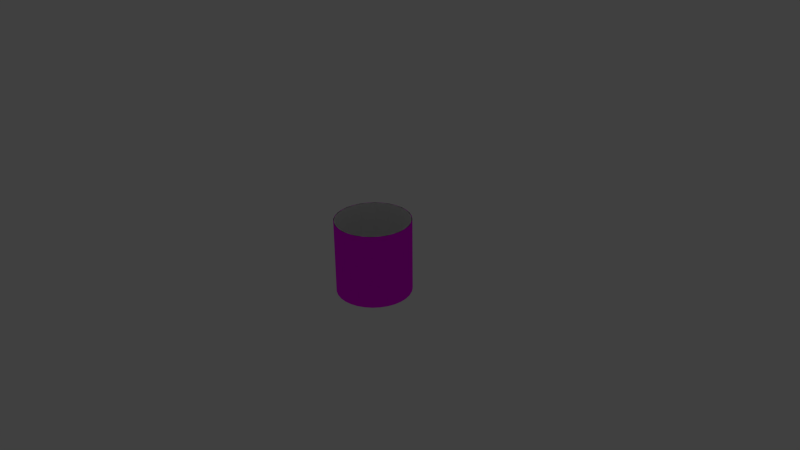 # Source: ModelTubeSmall.blend  (saved by Blender 2.76.0; exported with 4.5.12 LTS)
import bpy
from mathutils import Matrix  # noqa: F401  (used for matrix-valued properties, if any)

bpy.ops.wm.read_factory_settings(use_empty=True)
scene = bpy.context.scene
scene.name = 'Scene'

# ---- collections
col_collection_1 = bpy.data.collections.new('Collection 1'); scene.collection.children.link(col_collection_1)
col_collection_10 = bpy.data.collections.new('Collection 10'); scene.collection.children.link(col_collection_10)
col_collection_10.hide_render = True
col_collection_10.hide_viewport = True

# ---- images (referenced by path relative to the original .blend; pixels are not part of the script)
import os
ASSET_DIR = os.environ.get("B2B_ASSET_DIR", "")  # directory of the original .blend (textures are referenced by path, not embedded)
HERE = os.path.dirname(os.path.abspath(__file__))  # packed textures are extracted next to this script under _unpacked/

def load_image(name, relpath, width, height, colorspace="sRGB"):
    """Load a texture the original file referenced (path relative to the .blend, or extracted next to this script)."""
    p = next((c for c in (os.path.join(HERE, relpath), os.path.join(ASSET_DIR, relpath)) if relpath and os.path.exists(c)), "")
    if p:
        img = bpy.data.images.load(p, check_existing=True)
        img.name = name
    else:  # same state as the original file: an image datablock whose file is absent (Cycles renders it pink)
        img = bpy.data.images.new(name, width, height)
        img.source = "FILE"
        img.filepath = "//" + (relpath or name)
    img.colorspace_settings.name = colorspace
    return img
img_modeltexture0_png = load_image('ModelTexture0.png', 'ModelTexture0.png', 1024, 1024, 'sRGB')
img_modeltexture_png_001 = load_image('ModelTexture.png.001', 'ModelTexture.png', 1024, 1024, 'sRGB')

# ---- materials (node trees are filled in below, after node groups)
mat_variable = bpy.data.materials.new('Variable')
mat_variable.alpha_threshold = 0.0
mat_variable.roughness = 0.5
mat_material = bpy.data.materials.new('Material')
mat_material.alpha_threshold = 0.0
mat_material.roughness = 0.5

# ---- material node trees
mat_variable.use_nodes = True; mat_variable.node_tree.nodes.clear()
_N = mat_variable.node_tree.nodes; _L = mat_variable.node_tree.links
n0 = _N.new('ShaderNodeOutputMaterial'); n0.name = 'Material Output'; n0.location = (300, 300)
n1 = _N.new('ShaderNodeBsdfDiffuse'); n1.name = 'Diffuse BSDF'; n1.location = (10, 300)
n2 = _N.new('ShaderNodeTexImage'); n2.name = 'Image Texture'; n2.location = (-180, 300)
n2.width = 140
n2.image = img_modeltexture0_png
_L.new(n1.outputs[0], n0.inputs[0])
_L.new(n2.outputs[0], n1.inputs[0])
n0.is_active_output = True
mat_material.use_nodes = True; mat_material.node_tree.nodes.clear()
_N = mat_material.node_tree.nodes; _L = mat_material.node_tree.links
n0 = _N.new('ShaderNodeOutputMaterial'); n0.name = 'Material Output'; n0.location = (300, 300)
n1 = _N.new('ShaderNodeBsdfDiffuse'); n1.name = 'Diffuse BSDF'; n1.location = (10, 300)
n2 = _N.new('ShaderNodeTexImage'); n2.name = 'Image Texture'; n2.location = (-180, 300)
n2.width = 140
n2.image = img_modeltexture_png_001
_L.new(n1.outputs[0], n0.inputs[0])
_L.new(n2.outputs[0], n1.inputs[0])
n0.is_active_output = True

# ---- world
world_world = bpy.data.worlds.new('World'); scene.world = world_world
world_world.color = (0.05088, 0.05088, 0.05088)
world_world.use_sun_shadow = False
world_world.sun_shadow_jitter_overblur = 0.0
world_world.cycles.sampling_method = 'MANUAL'
world_world.cycles.sample_map_resolution = 256

# ---- cameras
cam_camera = bpy.data.cameras.new('Camera')
cam_camera.clip_end = 100.0
cam_camera.lens = 35.0
cam_camera.sensor_width = 32.0
cam_camera.sensor_height = 18.0
cam_camera.ortho_scale = 7.314
cam_camera.dof.focus_distance = 0.0

# ---- lights
light_lamp = bpy.data.lights.new('Lamp', 'POINT')
light_lamp.transmission_factor = 0.0
light_lamp.cutoff_distance = 30.0
light_lamp.energy = 100.0
light_lamp.shadow_buffer_clip_start = 1.001
light_lamp.shadow_soft_size = 0.1
light_lamp.shadow_maximum_resolution = 0.006
light_lamp.use_absolute_resolution = True
light_lamp.cycles.use_multiple_importance_sampling = False

# ---- meshes
me_cylinder_017 = bpy.data.meshes.new('Cylinder.017')
me_cylinder_017.from_pydata([(-0.5, 2.98e-08, -0.5), (-0.5, 2.98e-08, 0.5), (-0.4904, 0.09755, -0.5), (-0.4904, 0.09755, 0.5), (-0.4619, 0.1913, -0.5), (-0.4619, 0.1913, 0.5), (-0.4157, 0.2778, -0.5), (-0.4157, 0.2778, 0.5), (-0.3536, 0.3536, -0.5), (-0.3536, 0.3536, 0.5), (-0.2778, 0.4157, -0.5), (-0.2778, 0.4157, 0.5), (-0.1913, 0.4619, -0.5), (-0.1913, 0.4619, 0.5), (-0.09755, 0.4904, -0.5), (-0.09755, 0.4904, 0.5), (0.0, 0.5, -0.5), (0.0, 0.5, 0.5), (0.09755, 0.4904, -0.5), (0.09755, 0.4904, 0.5), (0.1913, 0.4619, -0.5), (0.1913, 0.4619, 0.5), (0.2778, 0.4157, -0.5), (0.2778, 0.4157, 0.5), (0.3536, 0.3536, -0.5), (0.3536, 0.3536, 0.5), (0.4157, 0.2778, -0.5), (0.4157, 0.2778, 0.5), (0.4619, 0.1913, -0.5), (0.4619, 0.1913, 0.5), (0.4904, 0.09755, -0.5), (0.4904, 0.09755, 0.5), (0.5, -2.086e-07, -0.5), (0.5, -2.086e-07, 0.5), (0.4904, -0.09755, -0.5), (0.4904, -0.09755, 0.5), (0.4619, -0.1913, -0.5), (0.4619, -0.1913, 0.5), (0.4157, -0.2778, -0.5), (0.4157, -0.2778, 0.5), (0.3536, -0.3536, -0.5), (0.3536, -0.3536, 0.5), (0.2778, -0.4157, -0.5), (0.2778, -0.4157, 0.5), (0.1913, -0.4619, -0.5), (0.1913, -0.4619, 0.5), (0.09754, -0.4904, -0.5), (0.09754, -0.4904, 0.5), (-5.066e-07, -0.5, -0.5), (-5.066e-07, -0.5, 0.5), (-0.09755, -0.4904, -0.5), (-0.09755, -0.4904, 0.5), (-0.1913, -0.4619, -0.5), (-0.1913, -0.4619, 0.5), (-0.2778, -0.4157, -0.5), (-0.2778, -0.4157, 0.5), (-0.3536, -0.3536, -0.5), (-0.3536, -0.3536, 0.5), (-0.4157, -0.2778, -0.5), (-0.4157, -0.2778, 0.5), (-0.4619, -0.1913, -0.5), (-0.4619, -0.1913, 0.5), (-0.4904, -0.09754, -0.5), (-0.4904, -0.09754, 0.5)], [], [(0, 1, 3, 2), (2, 3, 5, 4), (4, 5, 7, 6), (6, 7, 9, 8), (8, 9, 11, 10), (10, 11, 13, 12), (12, 13, 15, 14), (14, 15, 17, 16), (16, 17, 19, 18), (18, 19, 21, 20), (20, 21, 23, 22), (22, 23, 25, 24), (24, 25, 27, 26), (26, 27, 29, 28), (28, 29, 31, 30), (30, 31, 33, 32), (32, 33, 35, 34), (34, 35, 37, 36), (36, 37, 39, 38), (38, 39, 41, 40), (40, 41, 43, 42), (42, 43, 45, 44), (44, 45, 47, 46), (46, 47, 49, 48), (48, 49, 51, 50), (50, 51, 53, 52), (52, 53, 55, 54), (54, 55, 57, 56), (56, 57, 59, 58), (58, 59, 61, 60), (62, 63, 1, 0), (60, 61, 63, 62)])
me_cylinder_017.polygons.foreach_set('use_smooth', [True] * 32)
_uv = me_cylinder_017.uv_layers.new(name='UVMap')
_uv.uv.foreach_set('vector', [0.5, 6.244e-05, 0.4999, 1.0, 0.4687, 1.0, 0.4688, 6.193e-05, 0.4688, 6.193e-05, 0.4687, 1.0, 0.4374, 1.0, 0.4375, 6.148e-05, 0.4375, 6.148e-05, 0.4374, 1.0, 0.4062, 1.0, 0.4063, 6.104e-05, 0.4063, 6.104e-05, 0.4062, 1.0, 0.375, 1.0, 0.375, 6.059e-05, 0.375, 6.059e-05, 0.375, 1.0, 0.3437, 1.0, 0.3438, 6.02e-05, 0.3438, 6.02e-05, 0.3437, 1.0, 0.3125, 1.0, 0.3125, 5.975e-05, 0.3125, 5.975e-05, 0.3125, 1.0, 0.2812, 1.0, 0.2813, 5.937e-05, 0.2813, 5.937e-05, 0.2812, 1.0, 0.25, 1.0, 0.25, 5.898e-05, 0.25, 5.898e-05, 0.25, 1.0, 0.2187, 1.0, 0.2188, 5.859e-05, 0.2188, 5.859e-05, 0.2187, 1.0, 0.1875, 1.0, 0.1875, 5.826e-05, 0.1875, 5.826e-05, 0.1875, 1.0, 0.1562, 1.0, 0.1563, 5.791e-05, 0.1563, 5.791e-05, 0.1562, 1.0, 0.125, 1.0, 0.125, 5.761e-05, 0.125, 5.761e-05, 0.125, 1.0, 0.09374, 1.0, 0.0938, 5.731e-05, 0.0938, 5.731e-05, 0.09374, 1.0, 0.06249, 1.0, 0.06255, 5.698e-05, 0.06255, 5.698e-05, 0.06249, 1.0, 0.03125, 1.0, 0.03131, 5.665e-05, 0.03131, 5.665e-05, 0.03125, 1.0, 0.0, 1.0, 5.925e-05, 5.642e-05, 0.9999, 7.132e-05, 0.9999, 1.0, 0.9686, 1.0, 0.9687, 7.066e-05, 0.9687, 7.066e-05, 0.9686, 1.0, 0.9374, 1.0, 0.9375, 7.007e-05, 0.9375, 7.007e-05, 0.9374, 1.0, 0.9061, 1.0, 0.9062, 6.944e-05, 0.9062, 6.944e-05, 0.9061, 1.0, 0.8749, 1.0, 0.875, 6.881e-05, 0.875, 6.881e-05, 0.8749, 1.0, 0.8436, 1.0, 0.8437, 6.822e-05, 0.8437, 6.822e-05, 0.8436, 1.0, 0.8124, 1.0, 0.8125, 6.762e-05, 0.8125, 6.762e-05, 0.8124, 1.0, 0.7812, 1.0, 0.7812, 6.709e-05, 0.7812, 6.709e-05, 0.7812, 1.0, 0.7499, 1.0, 0.75, 6.649e-05, 0.75, 6.649e-05, 0.7499, 1.0, 0.7187, 1.0, 0.7187, 6.598e-05, 0.7187, 6.598e-05, 0.7187, 1.0, 0.6874, 1.0, 0.6875, 6.542e-05, 0.6875, 6.542e-05, 0.6874, 1.0, 0.6562, 1.0, 0.6562, 6.488e-05, 0.6562, 6.488e-05, 0.6562, 1.0, 0.6249, 1.0, 0.625, 6.437e-05, 0.625, 6.437e-05, 0.6249, 1.0, 0.5937, 1.0, 0.5937, 6.384e-05, 0.5937, 6.384e-05, 0.5937, 1.0, 0.5624, 1.0, 0.5625, 6.339e-05, 0.5312, 6.288e-05, 0.5312, 1.0, 0.4999, 1.0, 0.5, 6.244e-05, 0.5625, 6.339e-05, 0.5624, 1.0, 0.5312, 1.0, 0.5312, 6.288e-05])
me_cylinder_017.materials.append(mat_variable)
me_cylinder_017.use_remesh_preserve_volume = False
me_cylinder_017.use_remesh_preserve_attributes = False
me_cylinder_017.use_mirror_vertex_groups = False
me_cylinder_017.update()
me_cylinder_016 = bpy.data.meshes.new('Cylinder.016')
me_cylinder_016.from_pydata([(-0.3536, -0.3536, -0.5), (-0.3536, -0.3536, 0.5), (-0.4619, -0.1913, -0.5), (-0.4619, -0.1913, 0.5), (-0.3447, -0.3447, -0.5), (-0.3447, -0.3447, 0.5), (-0.4504, -0.1866, -0.5), (-0.4504, -0.1866, 0.5)], [], [(0, 1, 3, 2), (6, 7, 5, 4), (0, 2, 6, 4), (3, 1, 5, 7), (2, 3, 7, 6), (0, 4, 5, 1)])
me_cylinder_016.use_remesh_preserve_volume = False
me_cylinder_016.use_remesh_preserve_attributes = False
me_cylinder_016.use_mirror_vertex_groups = False
me_cylinder_016.update()
me_cylinder_015 = bpy.data.meshes.new('Cylinder.015')
me_cylinder_015.from_pydata([(-0.4619, -0.1913, -0.5), (-0.4619, -0.1913, 0.5), (-0.5, 4.284e-07, -0.5), (-0.5, 4.284e-07, 0.5), (-0.4504, -0.1866, -0.5), (-0.4504, -0.1866, 0.5), (-0.4875, 3.539e-07, -0.5), (-0.4875, 3.539e-07, 0.5)], [], [(0, 1, 3, 2), (6, 7, 5, 4), (0, 2, 6, 4), (3, 1, 5, 7), (2, 3, 7, 6), (0, 4, 5, 1)])
me_cylinder_015.use_remesh_preserve_volume = False
me_cylinder_015.use_remesh_preserve_attributes = False
me_cylinder_015.use_mirror_vertex_groups = False
me_cylinder_015.update()
me_cylinder_014 = bpy.data.meshes.new('Cylinder.014')
me_cylinder_014.from_pydata([(-0.5, 3.912e-07, -0.5), (-0.5, 3.912e-07, 0.5), (-0.4619, 0.1913, -0.5), (-0.4619, 0.1913, 0.5), (-0.4875, 2.98e-07, -0.5), (-0.4875, 2.98e-07, 0.5), (-0.4504, 0.1866, -0.5), (-0.4504, 0.1866, 0.5)], [], [(0, 1, 3, 2), (6, 7, 5, 4), (0, 2, 6, 4), (3, 1, 5, 7), (2, 3, 7, 6), (0, 4, 5, 1)])
me_cylinder_014.use_remesh_preserve_volume = False
me_cylinder_014.use_remesh_preserve_attributes = False
me_cylinder_014.use_mirror_vertex_groups = False
me_cylinder_014.update()
me_cylinder_013 = bpy.data.meshes.new('Cylinder.013')
me_cylinder_013.from_pydata([(-0.4619, 0.1913, -0.5), (-0.4619, 0.1913, 0.5), (-0.3536, 0.3536, -0.5), (-0.3536, 0.3536, 0.5), (-0.4504, 0.1866, -0.5), (-0.4504, 0.1866, 0.5), (-0.3447, 0.3447, -0.5), (-0.3447, 0.3447, 0.5)], [], [(0, 1, 3, 2), (6, 7, 5, 4), (0, 2, 6, 4), (3, 1, 5, 7), (2, 3, 7, 6), (0, 4, 5, 1)])
me_cylinder_013.use_remesh_preserve_volume = False
me_cylinder_013.use_remesh_preserve_attributes = False
me_cylinder_013.use_mirror_vertex_groups = False
me_cylinder_013.update()
me_cylinder_012 = bpy.data.meshes.new('Cylinder.012')
me_cylinder_012.from_pydata([(-0.3536, 0.3536, -0.5), (-0.3536, 0.3536, 0.5), (-0.1913, 0.4619, -0.5), (-0.1913, 0.4619, 0.5), (-0.3447, 0.3447, -0.5), (-0.3447, 0.3447, 0.5), (-0.1866, 0.4504, -0.5), (-0.1866, 0.4504, 0.5)], [], [(0, 1, 3, 2), (6, 7, 5, 4), (0, 2, 6, 4), (3, 1, 5, 7), (2, 3, 7, 6), (0, 4, 5, 1)])
me_cylinder_012.use_remesh_preserve_volume = False
me_cylinder_012.use_remesh_preserve_attributes = False
me_cylinder_012.use_mirror_vertex_groups = False
me_cylinder_012.update()
me_cylinder_011 = bpy.data.meshes.new('Cylinder.011')
me_cylinder_011.from_pydata([(-0.1913, 0.4619, -0.5), (-0.1913, 0.4619, 0.5), (2.608e-07, 0.5, -0.5), (2.608e-07, 0.5, 0.5), (-0.1866, 0.4504, -0.5), (-0.1866, 0.4504, 0.5), (2.235e-07, 0.4875, -0.5), (2.235e-07, 0.4875, 0.5)], [], [(0, 1, 3, 2), (6, 7, 5, 4), (0, 2, 6, 4), (3, 1, 5, 7), (2, 3, 7, 6), (0, 4, 5, 1)])
me_cylinder_011.use_remesh_preserve_volume = False
me_cylinder_011.use_remesh_preserve_attributes = False
me_cylinder_011.use_mirror_vertex_groups = False
me_cylinder_011.update()
me_cylinder_010 = bpy.data.meshes.new('Cylinder.010')
me_cylinder_010.from_pydata([(2.235e-07, 0.5, -0.5), (2.235e-07, 0.5, 0.5), (0.1913, 0.4619, -0.5), (0.1913, 0.4619, 0.5), (1.49e-07, 0.4875, -0.5), (1.49e-07, 0.4875, 0.5), (0.1866, 0.4504, -0.5), (0.1866, 0.4504, 0.5)], [], [(0, 1, 3, 2), (6, 7, 5, 4), (0, 2, 6, 4), (3, 1, 5, 7), (2, 3, 7, 6), (0, 4, 5, 1)])
me_cylinder_010.use_remesh_preserve_volume = False
me_cylinder_010.use_remesh_preserve_attributes = False
me_cylinder_010.use_mirror_vertex_groups = False
me_cylinder_010.update()
me_cylinder_009 = bpy.data.meshes.new('Cylinder.009')
me_cylinder_009.from_pydata([(0.1913, 0.4619, -0.5), (0.1913, 0.4619, 0.5), (0.3536, 0.3536, -0.5), (0.3536, 0.3536, 0.5), (0.1866, 0.4504, -0.5), (0.1866, 0.4504, 0.5), (0.3447, 0.3447, -0.5), (0.3447, 0.3447, 0.5)], [], [(0, 1, 3, 2), (6, 7, 5, 4), (0, 2, 6, 4), (3, 1, 5, 7), (2, 3, 7, 6), (0, 4, 5, 1)])
me_cylinder_009.use_remesh_preserve_volume = False
me_cylinder_009.use_remesh_preserve_attributes = False
me_cylinder_009.use_mirror_vertex_groups = False
me_cylinder_009.update()
me_cylinder_008 = bpy.data.meshes.new('Cylinder.008')
me_cylinder_008.from_pydata([(0.3536, 0.3536, -0.5), (0.3536, 0.3536, 0.5), (0.4619, 0.1913, -0.5), (0.4619, 0.1913, 0.5), (0.3447, 0.3447, -0.5), (0.3447, 0.3447, 0.5), (0.4504, 0.1866, -0.5), (0.4504, 0.1866, 0.5)], [], [(0, 1, 3, 2), (6, 7, 5, 4), (0, 2, 6, 4), (3, 1, 5, 7), (2, 3, 7, 6), (0, 4, 5, 1)])
me_cylinder_008.use_remesh_preserve_volume = False
me_cylinder_008.use_remesh_preserve_attributes = False
me_cylinder_008.use_mirror_vertex_groups = False
me_cylinder_008.update()
me_cylinder_007 = bpy.data.meshes.new('Cylinder.007')
me_cylinder_007.from_pydata([(0.4619, 0.1913, -0.5), (0.4619, 0.1913, 0.5), (0.5, -7.451e-08, -0.5), (0.5, -7.451e-08, 0.5), (0.4504, 0.1866, -0.5), (0.4504, 0.1866, 0.5), (0.4875, -9.313e-08, -0.5), (0.4875, -9.313e-08, 0.5)], [], [(0, 1, 3, 2), (6, 7, 5, 4), (0, 2, 6, 4), (3, 1, 5, 7), (2, 3, 7, 6), (0, 4, 5, 1)])
me_cylinder_007.use_remesh_preserve_volume = False
me_cylinder_007.use_remesh_preserve_attributes = False
me_cylinder_007.use_mirror_vertex_groups = False
me_cylinder_007.update()
me_cylinder_006 = bpy.data.meshes.new('Cylinder.006')
me_cylinder_006.from_pydata([(0.5, -3.725e-08, -0.5), (0.5, -3.725e-08, 0.5), (0.4619, -0.1913, -0.5), (0.4619, -0.1913, 0.5), (0.4875, -3.725e-08, -0.5), (0.4875, -3.725e-08, 0.5), (0.4504, -0.1866, -0.5), (0.4504, -0.1866, 0.5)], [], [(0, 1, 3, 2), (6, 7, 5, 4), (0, 2, 6, 4), (3, 1, 5, 7), (2, 3, 7, 6), (0, 4, 5, 1)])
me_cylinder_006.use_remesh_preserve_volume = False
me_cylinder_006.use_remesh_preserve_attributes = False
me_cylinder_006.use_mirror_vertex_groups = False
me_cylinder_006.update()
me_cylinder_005 = bpy.data.meshes.new('Cylinder.005')
me_cylinder_005.from_pydata([(0.4619, -0.1913, -0.5), (0.4619, -0.1913, 0.5), (0.3536, -0.3536, -0.5), (0.3536, -0.3536, 0.5), (0.4504, -0.1866, -0.5), (0.4504, -0.1866, 0.5), (0.3447, -0.3447, -0.5), (0.3447, -0.3447, 0.5)], [], [(0, 1, 3, 2), (6, 7, 5, 4), (0, 2, 6, 4), (3, 1, 5, 7), (2, 3, 7, 6), (0, 4, 5, 1)])
me_cylinder_005.use_remesh_preserve_volume = False
me_cylinder_005.use_remesh_preserve_attributes = False
me_cylinder_005.use_mirror_vertex_groups = False
me_cylinder_005.update()
me_cylinder_004 = bpy.data.meshes.new('Cylinder.004')
me_cylinder_004.from_pydata([(0.3536, -0.3536, -0.5), (0.3536, -0.3536, 0.5), (0.1913, -0.4619, -0.5), (0.1913, -0.4619, 0.5), (0.3447, -0.3447, -0.5), (0.3447, -0.3447, 0.5), (0.1866, -0.4504, -0.5), (0.1866, -0.4504, 0.5)], [], [(0, 1, 3, 2), (6, 7, 5, 4), (0, 2, 6, 4), (3, 1, 5, 7), (2, 3, 7, 6), (0, 4, 5, 1)])
me_cylinder_004.use_remesh_preserve_volume = False
me_cylinder_004.use_remesh_preserve_attributes = False
me_cylinder_004.use_mirror_vertex_groups = False
me_cylinder_004.update()
me_cylinder_003 = bpy.data.meshes.new('Cylinder.003')
me_cylinder_003.from_pydata([(0.1913, -0.4619, -0.5), (0.1913, -0.4619, 0.5), (7.451e-08, -0.5, -0.5), (7.451e-08, -0.5, 0.5), (0.1866, -0.4504, -0.5), (0.1866, -0.4504, 0.5), (5.588e-08, -0.4875, -0.5), (5.588e-08, -0.4875, 0.5)], [], [(0, 1, 3, 2), (6, 7, 5, 4), (0, 2, 6, 4), (3, 1, 5, 7), (2, 3, 7, 6), (0, 4, 5, 1)])
me_cylinder_003.use_remesh_preserve_volume = False
me_cylinder_003.use_remesh_preserve_attributes = False
me_cylinder_003.use_mirror_vertex_groups = False
me_cylinder_003.update()
me_cylinder_002 = bpy.data.meshes.new('Cylinder.002')
me_cylinder_002.from_pydata([(-0.1913, -0.4619, -0.5), (-0.1913, -0.4619, 0.5), (-0.3536, -0.3536, -0.5), (-0.3536, -0.3536, 0.5), (-0.1866, -0.4504, -0.5), (-0.1866, -0.4504, 0.5), (-0.3447, -0.3447, -0.5), (-0.3447, -0.3447, 0.5)], [], [(0, 1, 3, 2), (6, 7, 5, 4), (0, 2, 6, 4), (3, 1, 5, 7), (2, 3, 7, 6), (0, 4, 5, 1)])
me_cylinder_002.use_remesh_preserve_volume = False
me_cylinder_002.use_remesh_preserve_attributes = False
me_cylinder_002.use_mirror_vertex_groups = False
me_cylinder_002.update()
me_cylinder_001 = bpy.data.meshes.new('Cylinder.001')
me_cylinder_001.from_pydata([(7.55e-08, -0.5, -0.5), (7.55e-08, -0.5, 0.5), (-0.1913, -0.4619, -0.5), (-0.1913, -0.4619, 0.5), (7.55e-08, -0.4875, -0.5), (7.55e-08, -0.4875, 0.5), (-0.1866, -0.4504, -0.5), (-0.1866, -0.4504, 0.5)], [], [(0, 1, 3, 2), (6, 7, 5, 4), (0, 2, 6, 4), (3, 1, 5, 7), (2, 3, 7, 6), (0, 4, 5, 1)])
me_cylinder_001.use_remesh_preserve_volume = False
me_cylinder_001.use_remesh_preserve_attributes = False
me_cylinder_001.use_mirror_vertex_groups = False
me_cylinder_001.update()
me_cylinder = bpy.data.meshes.new('Cylinder')
me_cylinder.from_pydata([(0.0, 0.5, -0.5), (0.0, 0.5, 0.5), (0.09755, 0.4904, -0.5), (0.09755, 0.4904, 0.5), (0.1913, 0.4619, -0.5), (0.1913, 0.4619, 0.5), (0.2778, 0.4157, -0.5), (0.2778, 0.4157, 0.5), (0.3536, 0.3536, -0.5), (0.3536, 0.3536, 0.5), (0.4157, 0.2778, -0.5), (0.4157, 0.2778, 0.5), (0.4619, 0.1913, -0.5), (0.4619, 0.1913, 0.5), (0.4904, 0.09755, -0.5), (0.4904, 0.09755, 0.5), (0.5, 3.775e-08, -0.5), (0.5, 3.775e-08, 0.5), (0.4904, -0.09755, -0.5), (0.4904, -0.09755, 0.5), (0.4619, -0.1913, -0.5), (0.4619, -0.1913, 0.5), (0.4157, -0.2778, -0.5), (0.4157, -0.2778, 0.5), (0.3536, -0.3536, -0.5), (0.3536, -0.3536, 0.5), (0.2778, -0.4157, -0.5), (0.2778, -0.4157, 0.5), (0.1913, -0.4619, -0.5), (0.1913, -0.4619, 0.5), (0.09755, -0.4904, -0.5), (0.09755, -0.4904, 0.5), (-1.629e-07, -0.5, -0.5), (-1.629e-07, -0.5, 0.5), (-0.09755, -0.4904, -0.5), (-0.09755, -0.4904, 0.5), (-0.1913, -0.4619, -0.5), (-0.1913, -0.4619, 0.5), (-0.2778, -0.4157, -0.5), (-0.2778, -0.4157, 0.5), (-0.3536, -0.3536, -0.5), (-0.3536, -0.3536, 0.5), (-0.4157, -0.2778, -0.5), (-0.4157, -0.2778, 0.5), (-0.4619, -0.1913, -0.5), (-0.4619, -0.1913, 0.5), (-0.4904, -0.09754, -0.5), (-0.4904, -0.09754, 0.5), (-0.5, 4.828e-07, -0.5), (-0.5, 4.828e-07, 0.5), (-0.4904, 0.09755, -0.5), (-0.4904, 0.09755, 0.5), (-0.4619, 0.1913, -0.5), (-0.4619, 0.1913, 0.5), (-0.4157, 0.2778, -0.5), (-0.4157, 0.2778, 0.5), (-0.3536, 0.3536, -0.5), (-0.3536, 0.3536, 0.5), (-0.2778, 0.4157, -0.5), (-0.2778, 0.4157, 0.5), (-0.1913, 0.4619, -0.5), (-0.1913, 0.4619, 0.5), (-0.09754, 0.4904, -0.5), (-0.09754, 0.4904, 0.5), (0.0, 0.49, -0.5), (0.0, 0.49, 0.5), (0.09559, 0.4806, -0.5), (0.09559, 0.4806, 0.5), (0.1875, 0.4527, -0.5), (0.1875, 0.4527, 0.5), (0.2722, 0.4074, -0.5), (0.2722, 0.4074, 0.5), (0.3465, 0.3465, -0.5), (0.3465, 0.3465, 0.5), (0.4074, 0.2722, -0.5), (0.4074, 0.2722, 0.5), (0.4527, 0.1875, -0.5), (0.4527, 0.1875, 0.5), (0.4806, 0.09559, -0.5), (0.4806, 0.09559, 0.5), (0.49, 3.775e-08, -0.5), (0.49, 3.775e-08, 0.5), (0.4806, -0.09559, -0.5), (0.4806, -0.09559, 0.5), (0.4527, -0.1875, -0.5), (0.4527, -0.1875, 0.5), (0.4074, -0.2722, -0.5), (0.4074, -0.2722, 0.5), (0.3465, -0.3465, -0.5), (0.3465, -0.3465, 0.5), (0.2722, -0.4074, -0.5), (0.2722, -0.4074, 0.5), (0.1875, -0.4527, -0.5), (0.1875, -0.4527, 0.5), (0.09559, -0.4806, -0.5), (0.09559, -0.4806, 0.5), (-1.629e-07, -0.49, -0.5), (-1.629e-07, -0.49, 0.5), (-0.09559, -0.4806, -0.5), (-0.09559, -0.4806, 0.5), (-0.1875, -0.4527, -0.5), (-0.1875, -0.4527, 0.5), (-0.2722, -0.4074, -0.5), (-0.2722, -0.4074, 0.5), (-0.3465, -0.3465, -0.5), (-0.3465, -0.3465, 0.5), (-0.4074, -0.2722, -0.5), (-0.4074, -0.2722, 0.5), (-0.4527, -0.1875, -0.5), (-0.4527, -0.1875, 0.5), (-0.4806, -0.09559, -0.5), (-0.4806, -0.09559, 0.5), (-0.49, 4.828e-07, -0.5), (-0.49, 4.828e-07, 0.5), (-0.4806, 0.09559, -0.5), (-0.4806, 0.09559, 0.5), (-0.4527, 0.1875, -0.5), (-0.4527, 0.1875, 0.5), (-0.4074, 0.2722, -0.5), (-0.4074, 0.2722, 0.5), (-0.3465, 0.3465, -0.5), (-0.3465, 0.3465, 0.5), (-0.2722, 0.4074, -0.5), (-0.2722, 0.4074, 0.5), (-0.1875, 0.4527, -0.5), (-0.1875, 0.4527, 0.5), (-0.09559, 0.4806, -0.5), (-0.09559, 0.4806, 0.5)], [], [(66, 67, 65, 64), (68, 69, 67, 66), (70, 71, 69, 68), (72, 73, 71, 70), (74, 75, 73, 72), (76, 77, 75, 74), (78, 79, 77, 76), (80, 81, 79, 78), (82, 83, 81, 80), (84, 85, 83, 82), (86, 87, 85, 84), (88, 89, 87, 86), (90, 91, 89, 88), (92, 93, 91, 90), (94, 95, 93, 92), (96, 97, 95, 94), (98, 99, 97, 96), (100, 101, 99, 98), (102, 103, 101, 100), (104, 105, 103, 102), (106, 107, 105, 104), (108, 109, 107, 106), (110, 111, 109, 108), (112, 113, 111, 110), (114, 115, 113, 112), (116, 117, 115, 114), (118, 119, 117, 116), (120, 121, 119, 118), (122, 123, 121, 120), (124, 125, 123, 122), (64, 65, 127, 126), (126, 127, 125, 124), (0, 2, 66, 64), (3, 1, 65, 67), (2, 4, 68, 66), (5, 3, 67, 69), (4, 6, 70, 68), (7, 5, 69, 71), (6, 8, 72, 70), (9, 7, 71, 73), (8, 10, 74, 72), (11, 9, 73, 75), (10, 12, 76, 74), (13, 11, 75, 77), (12, 14, 78, 76), (15, 13, 77, 79), (14, 16, 80, 78), (17, 15, 79, 81), (16, 18, 82, 80), (19, 17, 81, 83), (18, 20, 84, 82), (21, 19, 83, 85), (20, 22, 86, 84), (23, 21, 85, 87), (22, 24, 88, 86), (25, 23, 87, 89), (24, 26, 90, 88), (27, 25, 89, 91), (26, 28, 92, 90), (29, 27, 91, 93), (28, 30, 94, 92), (31, 29, 93, 95), (30, 32, 96, 94), (33, 31, 95, 97), (32, 34, 98, 96), (35, 33, 97, 99), (34, 36, 100, 98), (37, 35, 99, 101), (36, 38, 102, 100), (39, 37, 101, 103), (38, 40, 104, 102), (41, 39, 103, 105), (40, 42, 106, 104), (43, 41, 105, 107), (42, 44, 108, 106), (45, 43, 107, 109), (44, 46, 110, 108), (47, 45, 109, 111), (46, 48, 112, 110), (49, 47, 111, 113), (48, 50, 114, 112), (51, 49, 113, 115), (50, 52, 116, 114), (53, 51, 115, 117), (52, 54, 118, 116), (55, 53, 117, 119), (54, 56, 120, 118), (57, 55, 119, 121), (56, 58, 122, 120), (59, 57, 121, 123), (58, 60, 124, 122), (61, 59, 123, 125), (60, 62, 126, 124), (63, 61, 125, 127), (62, 0, 64, 126), (1, 63, 127, 65)])
me_cylinder.polygons.foreach_set('use_smooth', [True] * 96)
_uv = me_cylinder.uv_layers.new(name='UVMap')
_uv.uv.foreach_set('vector', [4.47e-07, 0.4688, 0.1626, 0.4688, 0.1626, 0.5001, 4.47e-07, 0.5001, 4.47e-07, 0.4376, 0.1626, 0.4376, 0.1626, 0.4688, 4.47e-07, 0.4688, 4.47e-07, 0.4063, 0.1626, 0.4063, 0.1626, 0.4376, 4.47e-07, 0.4376, 4.47e-07, 0.3751, 0.1626, 0.3751, 0.1626, 0.4063, 4.47e-07, 0.4063, 4.172e-07, 0.3438, 0.1626, 0.3438, 0.1626, 0.3751, 4.47e-07, 0.3751, 4.172e-07, 0.3126, 0.1626, 0.3126, 0.1626, 0.3438, 4.172e-07, 0.3438, 4.172e-07, 0.2813, 0.1626, 0.2813, 0.1626, 0.3126, 4.172e-07, 0.3126, 3.874e-07, 0.2501, 0.1626, 0.2501, 0.1626, 0.2813, 4.172e-07, 0.2813, 3.576e-07, 0.2188, 0.1626, 0.2188, 0.1626, 0.2501, 3.874e-07, 0.2501, 3.278e-07, 0.1876, 0.1626, 0.1876, 0.1626, 0.2188, 3.576e-07, 0.2188, 2.682e-07, 0.1563, 0.1626, 0.1563, 0.1626, 0.1876, 3.278e-07, 0.1876, 2.384e-07, 0.1251, 0.1626, 0.1251, 0.1626, 0.1563, 2.682e-07, 0.1563, 1.788e-07, 0.09385, 0.1626, 0.09385, 0.1626, 0.1251, 2.384e-07, 0.1251, 1.192e-07, 0.06261, 0.1626, 0.06261, 0.1626, 0.09385, 1.788e-07, 0.09385, 8.941e-08, 0.03136, 0.1626, 0.03136, 0.1626, 0.06261, 1.192e-07, 0.06261, 2.98e-08, 0.0001152, 0.1626, 0.0001141, 0.1626, 0.03136, 8.941e-08, 0.03136, 2.98e-08, 0.9688, 0.1626, 0.9688, 0.1626, 1.0, 0.0, 1.0, 8.941e-08, 0.9375, 0.1626, 0.9375, 0.1626, 0.9688, 2.98e-08, 0.9688, 1.192e-07, 0.9063, 0.1626, 0.9063, 0.1626, 0.9375, 8.941e-08, 0.9375, 1.49e-07, 0.875, 0.1626, 0.875, 0.1626, 0.9063, 1.192e-07, 0.9063, 1.49e-07, 0.8438, 0.1626, 0.8438, 0.1626, 0.875, 1.49e-07, 0.875, 1.788e-07, 0.8125, 0.1626, 0.8125, 0.1626, 0.8438, 1.49e-07, 0.8438, 2.086e-07, 0.7813, 0.1626, 0.7813, 0.1626, 0.8125, 1.788e-07, 0.8125, 2.384e-07, 0.75, 0.1626, 0.75, 0.1626, 0.7813, 2.086e-07, 0.7813, 2.682e-07, 0.7188, 0.1626, 0.7188, 0.1626, 0.75, 2.384e-07, 0.75, 2.98e-07, 0.6875, 0.1626, 0.6875, 0.1626, 0.7188, 2.682e-07, 0.7188, 3.576e-07, 0.6563, 0.1626, 0.6563, 0.1626, 0.6875, 2.98e-07, 0.6875, 3.576e-07, 0.625, 0.1626, 0.625, 0.1626, 0.6563, 3.576e-07, 0.6563, 3.874e-07, 0.5938, 0.1626, 0.5938, 0.1626, 0.625, 3.576e-07, 0.625, 3.874e-07, 0.5625, 0.1626, 0.5625, 0.1626, 0.5938, 3.874e-07, 0.5938, 4.47e-07, 0.5001, 0.1626, 0.5001, 0.1626, 0.5313, 3.874e-07, 0.5313, 3.874e-07, 0.5313, 0.1626, 0.5313, 0.1626, 0.5625, 3.874e-07, 0.5625, 0.6317, 0.7688, 0.6426, 0.7598, 0.6429, 0.7621, 0.6322, 0.771, 0.6983, 0.9684, 0.6885, 0.9815, 0.6879, 0.9794, 0.6976, 0.9665, 0.6426, 0.7598, 0.6542, 0.7552, 0.6543, 0.7576, 0.6429, 0.7621, 0.7067, 0.9517, 0.6983, 0.9684, 0.6976, 0.9665, 0.7058, 0.9502, 0.6542, 0.7552, 0.666, 0.7552, 0.6659, 0.7576, 0.6543, 0.7576, 0.7133, 0.932, 0.7067, 0.9517, 0.7058, 0.9502, 0.7122, 0.9309, 0.666, 0.7552, 0.6776, 0.7598, 0.6772, 0.7621, 0.6659, 0.7576, 0.7178, 0.9102, 0.7133, 0.932, 0.7122, 0.9309, 0.7166, 0.9095, 0.6776, 0.7598, 0.6885, 0.7688, 0.6879, 0.771, 0.6772, 0.7621, 0.7201, 0.887, 0.7178, 0.9102, 0.7166, 0.9095, 0.7189, 0.8868, 0.6885, 0.7688, 0.6983, 0.782, 0.6976, 0.7838, 0.6879, 0.771, 0.7201, 0.8634, 0.7201, 0.887, 0.7189, 0.8868, 0.7189, 0.8636, 0.6983, 0.782, 0.7067, 0.7987, 0.7058, 0.8002, 0.6976, 0.7838, 0.7178, 0.8402, 0.7201, 0.8634, 0.7189, 0.8636, 0.7166, 0.8409, 0.7067, 0.7987, 0.7133, 0.8183, 0.7122, 0.8195, 0.7058, 0.8002, 0.7133, 0.8183, 0.7178, 0.8402, 0.7166, 0.8409, 0.7122, 0.8195, 0.7133, 0.8183, 0.7178, 0.8402, 0.7166, 0.8409, 0.7122, 0.8195, 0.7067, 0.7987, 0.7133, 0.8183, 0.7122, 0.8195, 0.7058, 0.8002, 0.7178, 0.8402, 0.7201, 0.8634, 0.7189, 0.8636, 0.7166, 0.8409, 0.6983, 0.782, 0.7067, 0.7987, 0.7058, 0.8002, 0.6976, 0.7838, 0.7201, 0.8634, 0.7201, 0.887, 0.7189, 0.8868, 0.7189, 0.8636, 0.6885, 0.7688, 0.6983, 0.782, 0.6976, 0.7838, 0.6879, 0.771, 0.7201, 0.887, 0.7178, 0.9102, 0.7166, 0.9095, 0.7189, 0.8868, 0.6776, 0.7598, 0.6885, 0.7688, 0.6879, 0.771, 0.6772, 0.7621, 0.7178, 0.9102, 0.7133, 0.932, 0.7122, 0.9309, 0.7166, 0.9095, 0.666, 0.7552, 0.6776, 0.7598, 0.6772, 0.7621, 0.6659, 0.7576, 0.7133, 0.932, 0.7067, 0.9517, 0.7058, 0.9502, 0.7122, 0.9309, 0.6542, 0.7552, 0.666, 0.7552, 0.6659, 0.7576, 0.6543, 0.7576, 0.7067, 0.9517, 0.6983, 0.9684, 0.6976, 0.9665, 0.7058, 0.9502, 0.6426, 0.7598, 0.6542, 0.7552, 0.6543, 0.7576, 0.6429, 0.7621, 0.6983, 0.9684, 0.6885, 0.9815, 0.6879, 0.9794, 0.6976, 0.9665, 0.6317, 0.7688, 0.6426, 0.7598, 0.6429, 0.7621, 0.6322, 0.771, 0.6885, 0.9815, 0.6776, 0.9906, 0.6772, 0.9883, 0.6879, 0.9794, 0.6218, 0.782, 0.6317, 0.7688, 0.6322, 0.771, 0.6226, 0.7838, 0.6776, 0.9906, 0.666, 0.9952, 0.6659, 0.9928, 0.6772, 0.9883, 0.6135, 0.7987, 0.6218, 0.782, 0.6226, 0.7838, 0.6144, 0.8002, 0.666, 0.9952, 0.6542, 0.9952, 0.6543, 0.9928, 0.6659, 0.9928, 0.6069, 0.8183, 0.6135, 0.7987, 0.6144, 0.8002, 0.608, 0.8195, 0.6542, 0.9952, 0.6426, 0.9906, 0.6429, 0.9883, 0.6543, 0.9928, 0.6024, 0.8402, 0.6069, 0.8183, 0.608, 0.8195, 0.6035, 0.8409, 0.6426, 0.9906, 0.6317, 0.9815, 0.6322, 0.9794, 0.6429, 0.9883, 0.6001, 0.8634, 0.6024, 0.8402, 0.6035, 0.8409, 0.6013, 0.8636, 0.6317, 0.9815, 0.6218, 0.9684, 0.6226, 0.9665, 0.6322, 0.9794, 0.6001, 0.887, 0.6001, 0.8634, 0.6013, 0.8636, 0.6013, 0.8868, 0.6218, 0.9684, 0.6135, 0.9517, 0.6144, 0.9502, 0.6226, 0.9665, 0.6024, 0.9102, 0.6001, 0.887, 0.6013, 0.8868, 0.6035, 0.9095, 0.6135, 0.9517, 0.6069, 0.932, 0.608, 0.9309, 0.6144, 0.9502, 0.6069, 0.932, 0.6024, 0.9102, 0.6035, 0.9095, 0.608, 0.9309, 0.6069, 0.932, 0.6024, 0.9102, 0.6035, 0.9095, 0.608, 0.9309, 0.6135, 0.9517, 0.6069, 0.932, 0.608, 0.9309, 0.6144, 0.9502, 0.6024, 0.9102, 0.6001, 0.887, 0.6013, 0.8868, 0.6035, 0.9095, 0.6218, 0.9684, 0.6135, 0.9517, 0.6144, 0.9502, 0.6226, 0.9665, 0.6001, 0.887, 0.6001, 0.8634, 0.6013, 0.8636, 0.6013, 0.8868, 0.6317, 0.9815, 0.6218, 0.9684, 0.6226, 0.9665, 0.6322, 0.9794, 0.6001, 0.8634, 0.6024, 0.8402, 0.6035, 0.8409, 0.6013, 0.8636, 0.6426, 0.9906, 0.6317, 0.9815, 0.6322, 0.9794, 0.6429, 0.9883, 0.6024, 0.8402, 0.6069, 0.8183, 0.608, 0.8195, 0.6035, 0.8409, 0.6542, 0.9952, 0.6426, 0.9906, 0.6429, 0.9883, 0.6543, 0.9928, 0.6069, 0.8183, 0.6135, 0.7987, 0.6144, 0.8002, 0.608, 0.8195, 0.666, 0.9952, 0.6542, 0.9952, 0.6543, 0.9928, 0.6659, 0.9928, 0.6135, 0.7987, 0.6218, 0.782, 0.6226, 0.7838, 0.6144, 0.8002, 0.6776, 0.9906, 0.666, 0.9952, 0.6659, 0.9928, 0.6772, 0.9883, 0.6218, 0.782, 0.6317, 0.7688, 0.6322, 0.771, 0.6226, 0.7838, 0.6885, 0.9815, 0.6776, 0.9906, 0.6772, 0.9883, 0.6879, 0.9794])
me_cylinder.materials.append(mat_material)
me_cylinder.use_remesh_preserve_volume = False
me_cylinder.use_remesh_preserve_attributes = False
me_cylinder.use_mirror_vertex_groups = False
me_cylinder.update()

# ---- objects
ob_variable = bpy.data.objects.new('Variable', me_cylinder_017)
ob_collider_16 = bpy.data.objects.new('Collider 16', me_cylinder_016)
ob_collider_15 = bpy.data.objects.new('Collider 15', me_cylinder_015)
ob_collider_14 = bpy.data.objects.new('Collider 14', me_cylinder_014)
ob_collider_13 = bpy.data.objects.new('Collider 13', me_cylinder_013)
ob_collider_12 = bpy.data.objects.new('Collider 12', me_cylinder_012)
ob_collider_10 = bpy.data.objects.new('Collider 10', me_cylinder_011)
ob_collider_11 = bpy.data.objects.new('Collider 11', me_cylinder_010)
ob_collider_9 = bpy.data.objects.new('Collider 9', me_cylinder_009)
ob_collider_8 = bpy.data.objects.new('Collider 8', me_cylinder_008)
ob_collider_7 = bpy.data.objects.new('Collider 7', me_cylinder_007)
ob_collider_6 = bpy.data.objects.new('Collider 6', me_cylinder_006)
ob_collider_5 = bpy.data.objects.new('Collider 5', me_cylinder_005)
ob_collider_4 = bpy.data.objects.new('Collider 4', me_cylinder_004)
ob_collider_3 = bpy.data.objects.new('Collider 3', me_cylinder_003)
ob_collider_2 = bpy.data.objects.new('Collider 2', me_cylinder_002)
ob_collider_1 = bpy.data.objects.new('Collider 1', me_cylinder_001)
ob_tube_small = bpy.data.objects.new('Tube Small', me_cylinder)
ob_lamp = bpy.data.objects.new('Lamp', light_lamp)
ob_camera = bpy.data.objects.new('Camera', cam_camera)

# ---- transforms, parenting, visibility, modifiers, constraints
ob_variable.location = (0.0, 0.0, 0.0)
ob_variable.lineart.crease_threshold = 0.0
ob_collider_16.location = (0.0, 0.0, 0.0)
ob_collider_16.lineart.crease_threshold = 0.0
ob_collider_15.location = (0.0, 0.0, 0.0)
ob_collider_15.lineart.crease_threshold = 0.0
ob_collider_14.location = (0.0, 0.0, 0.0)
ob_collider_14.lineart.crease_threshold = 0.0
ob_collider_13.location = (0.0, 0.0, 0.0)
ob_collider_13.lineart.crease_threshold = 0.0
ob_collider_12.location = (0.0, 0.0, 0.0)
ob_collider_12.lineart.crease_threshold = 0.0
ob_collider_10.location = (0.0, 0.0, 0.0)
ob_collider_10.lineart.crease_threshold = 0.0
ob_collider_11.location = (0.0, 0.0, 0.0)
ob_collider_11.lineart.crease_threshold = 0.0
ob_collider_9.location = (0.0, 0.0, 0.0)
ob_collider_9.lineart.crease_threshold = 0.0
ob_collider_8.location = (0.0, 0.0, 0.0)
ob_collider_8.lineart.crease_threshold = 0.0
ob_collider_7.location = (0.0, 0.0, 0.0)
ob_collider_7.lineart.crease_threshold = 0.0
ob_collider_6.location = (0.0, 0.0, 0.0)
ob_collider_6.lineart.crease_threshold = 0.0
ob_collider_5.location = (0.0, 0.0, 0.0)
ob_collider_5.lineart.crease_threshold = 0.0
ob_collider_4.location = (0.0, 0.0, 0.0)
ob_collider_4.lineart.crease_threshold = 0.0
ob_collider_3.location = (0.0, 0.0, 0.0)
ob_collider_3.lineart.crease_threshold = 0.0
ob_collider_2.location = (0.0, 0.0, 0.0)
ob_collider_2.lineart.crease_threshold = 0.0
ob_collider_1.location = (0.0, 0.0, 0.0)
ob_collider_1.lineart.crease_threshold = 0.0
ob_tube_small.location = (0.0, 0.0, 0.0)
ob_tube_small.lineart.crease_threshold = 0.0
ob_lamp.location = (4.076, 1.005, 5.904)
ob_lamp.rotation_euler = (0.6503, 0.05522, 1.866)
ob_lamp.lock_rotations_4d = False
ob_lamp.empty_display_type = 'ARROWS'
ob_lamp.color = (0.0, 0.0, 0.0, 0.0)
ob_lamp.lineart.crease_threshold = 0.0
ob_camera.location = (7.481, -6.508, 5.344)
ob_camera.rotation_euler = (1.109, 0.01082, 0.8149)
ob_camera.lock_rotations_4d = False
ob_camera.empty_display_type = 'ARROWS'
ob_camera.color = (0.0, 0.0, 0.0, 0.0)
ob_camera.display_type = 'WIRE'
ob_camera.lineart.crease_threshold = 0.0

# ---- collection membership
col_collection_1.objects.link(ob_variable)
col_collection_1.objects.link(ob_collider_16)
col_collection_1.objects.link(ob_collider_15)
col_collection_1.objects.link(ob_collider_14)
col_collection_1.objects.link(ob_collider_13)
col_collection_1.objects.link(ob_collider_12)
col_collection_1.objects.link(ob_collider_10)
col_collection_1.objects.link(ob_collider_11)
col_collection_1.objects.link(ob_collider_9)
col_collection_1.objects.link(ob_collider_8)
col_collection_1.objects.link(ob_collider_7)
col_collection_1.objects.link(ob_collider_6)
col_collection_1.objects.link(ob_collider_5)
col_collection_1.objects.link(ob_collider_4)
col_collection_1.objects.link(ob_collider_3)
col_collection_1.objects.link(ob_collider_2)
col_collection_1.objects.link(ob_collider_1)
col_collection_1.objects.link(ob_tube_small)
col_collection_10.objects.link(ob_lamp)
col_collection_10.objects.link(ob_camera)

# ---- scene / render settings (as saved in the file)
scene.camera = ob_camera
scene.frame_start = 1; scene.frame_end = 250; scene.frame_set(0)
scene.render.engine = 'CYCLES'
scene.render.resolution_percentage = 50
scene.render.dither_intensity = 0.0
scene.cycles.use_denoising = False
scene.cycles.samples = 10
scene.cycles.sampling_pattern = 'TABULATED_SOBOL'
scene.cycles.light_sampling_threshold = 0.0
scene.cycles.use_adaptive_sampling = False
scene.cycles.use_light_tree = False
scene.cycles.blur_glossy = 0.0
scene.cycles.pixel_filter_type = 'GAUSSIAN'
scene.cycles.sample_clamp_indirect = 0.0
scene.view_settings.view_transform = 'Standard'
bpy.context.view_layer.update()
